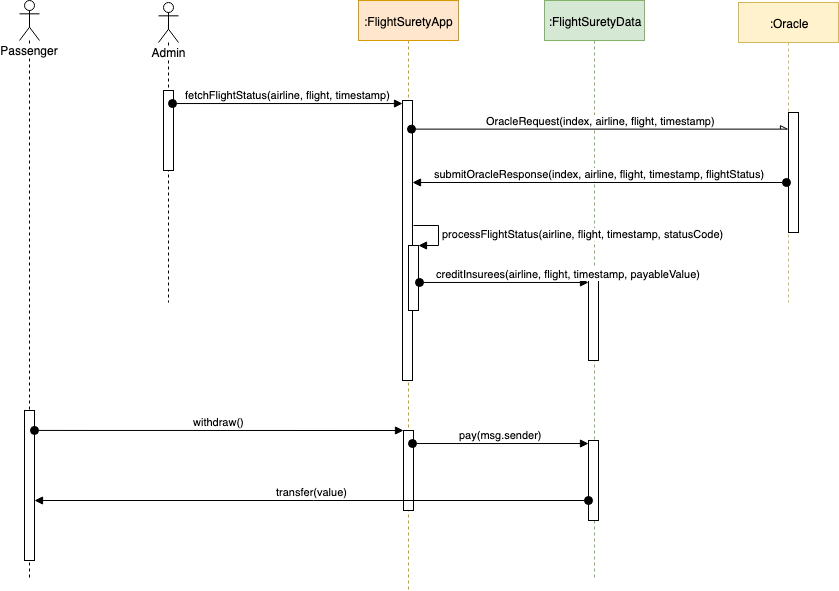

The diagram above was exported from draw.io. Its source (the exported page's mxGraphModel, read from the mxfile embedded in the PNG):
<mxGraphModel dx="1186" dy="692" grid="1" gridSize="10" guides="1" tooltips="1" connect="1" arrows="1" fold="1" page="1" pageScale="1" pageWidth="1654" pageHeight="2336" math="0" shadow="0">
  <root>
    <mxCell id="0" />
    <mxCell id="1" parent="0" />
    <mxCell id="2" value=":FlightSuretyData" style="shape=umlLifeline;perimeter=lifelinePerimeter;whiteSpace=wrap;html=1;container=1;collapsible=0;recursiveResize=0;outlineConnect=0;fillColor=#d5e8d4;strokeColor=#82b366;" vertex="1" parent="1">
      <mxGeometry x="595" y="70" width="100" height="580" as="geometry" />
    </mxCell>
    <mxCell id="3" value="" style="html=1;points=[];perimeter=orthogonalPerimeter;" vertex="1" parent="2">
      <mxGeometry x="44" y="280" width="10" height="80" as="geometry" />
    </mxCell>
    <mxCell id="4" value="" style="html=1;points=[];perimeter=orthogonalPerimeter;" vertex="1" parent="2">
      <mxGeometry x="44" y="440" width="10" height="80" as="geometry" />
    </mxCell>
    <mxCell id="5" value="Passenger" style="shape=umlLifeline;participant=umlActor;perimeter=lifelinePerimeter;whiteSpace=wrap;html=1;container=1;collapsible=0;recursiveResize=0;verticalAlign=top;spacingTop=36;labelBackgroundColor=#ffffff;outlineConnect=0;" vertex="1" parent="1">
      <mxGeometry x="70" y="70" width="20" height="580" as="geometry" />
    </mxCell>
    <mxCell id="6" value="" style="html=1;points=[];perimeter=orthogonalPerimeter;" vertex="1" parent="5">
      <mxGeometry x="5" y="410" width="10" height="150" as="geometry" />
    </mxCell>
    <mxCell id="7" value=":FlightSuretyApp" style="html=1;points=[];perimeter=orthogonalPerimeter;shape=umlLifeline;participant=label;fontFamily=Helvetica;fontSize=12;align=center;strokeColor=#d79b00;fillColor=#ffe6cc;recursiveResize=0;container=1;collapsible=0;" vertex="1" parent="1">
      <mxGeometry x="409" y="70" width="100" height="590" as="geometry" />
    </mxCell>
    <mxCell id="8" value="" style="html=1;points=[];perimeter=orthogonalPerimeter;" vertex="1" parent="7">
      <mxGeometry x="44" y="100" width="10" height="280" as="geometry" />
    </mxCell>
    <mxCell id="9" value="processFlightStatus(airline, flight, timestamp, statusCode)" style="edgeStyle=orthogonalEdgeStyle;html=1;align=left;spacingLeft=2;endArrow=block;rounded=0;entryX=1;entryY=0;" edge="1" parent="7" target="10">
      <mxGeometry relative="1" as="geometry">
        <mxPoint x="55" y="225" as="sourcePoint" />
        <Array as="points">
          <mxPoint x="80" y="225" />
        </Array>
      </mxGeometry>
    </mxCell>
    <mxCell id="10" value="" style="html=1;points=[];perimeter=orthogonalPerimeter;" vertex="1" parent="7">
      <mxGeometry x="50" y="245" width="10" height="65" as="geometry" />
    </mxCell>
    <mxCell id="11" value="" style="html=1;points=[];perimeter=orthogonalPerimeter;" vertex="1" parent="7">
      <mxGeometry x="45" y="430" width="10" height="80" as="geometry" />
    </mxCell>
    <mxCell id="12" value="Admin" style="shape=umlLifeline;participant=umlActor;perimeter=lifelinePerimeter;whiteSpace=wrap;html=1;container=1;collapsible=0;recursiveResize=0;verticalAlign=top;spacingTop=36;labelBackgroundColor=#ffffff;outlineConnect=0;" vertex="1" parent="1">
      <mxGeometry x="209" y="72" width="20" height="300" as="geometry" />
    </mxCell>
    <mxCell id="13" value="" style="html=1;points=[];perimeter=orthogonalPerimeter;" vertex="1" parent="12">
      <mxGeometry x="5" y="88" width="10" height="80" as="geometry" />
    </mxCell>
    <mxCell id="14" value="fetchFlightStatus(airline, flight, timestamp)" style="html=1;verticalAlign=bottom;startArrow=oval;endArrow=block;startSize=8;exitX=0.9;exitY=0.163;exitDx=0;exitDy=0;exitPerimeter=0;" edge="1" source="13" target="8" parent="1">
      <mxGeometry relative="1" as="geometry">
        <mxPoint x="319" y="170" as="sourcePoint" />
      </mxGeometry>
    </mxCell>
    <mxCell id="15" value=":Oracle" style="shape=umlLifeline;perimeter=lifelinePerimeter;whiteSpace=wrap;html=1;container=1;collapsible=0;recursiveResize=0;outlineConnect=0;fillColor=#fff2cc;strokeColor=#d6b656;" vertex="1" parent="1">
      <mxGeometry x="789" y="72" width="100" height="300" as="geometry" />
    </mxCell>
    <mxCell id="16" value="" style="html=1;points=[];perimeter=orthogonalPerimeter;" vertex="1" parent="15">
      <mxGeometry x="50" y="110" width="10" height="120" as="geometry" />
    </mxCell>
    <mxCell id="17" value="OracleRequest(index, airline, flight, timestamp)" style="html=1;verticalAlign=bottom;startArrow=oval;endArrow=async;startSize=8;exitX=0.9;exitY=0.213;exitDx=0;exitDy=0;exitPerimeter=0;endFill=0;" edge="1" parent="1">
      <mxGeometry relative="1" as="geometry">
        <mxPoint x="462" y="198.64" as="sourcePoint" />
        <mxPoint x="839" y="198.64" as="targetPoint" />
      </mxGeometry>
    </mxCell>
    <mxCell id="18" value="submitOracleResponse(index, airline, flight, timestamp, flightStatus)" style="html=1;verticalAlign=bottom;startArrow=oval;startFill=1;endArrow=block;startSize=8;exitX=-0.2;exitY=0.75;exitDx=0;exitDy=0;exitPerimeter=0;" edge="1" parent="1">
      <mxGeometry width="60" relative="1" as="geometry">
        <mxPoint x="837" y="252" as="sourcePoint" />
        <mxPoint x="463" y="252" as="targetPoint" />
      </mxGeometry>
    </mxCell>
    <mxCell id="19" value="creditInsurees(airline, flight, timestamp, payableValue)" style="html=1;verticalAlign=bottom;startArrow=oval;endArrow=block;startSize=8;exitX=1.1;exitY=0.569;exitDx=0;exitDy=0;exitPerimeter=0;" edge="1" source="10" target="3" parent="1">
      <mxGeometry x="0.7633" relative="1" as="geometry">
        <mxPoint x="579" y="350" as="sourcePoint" />
        <mxPoint as="offset" />
      </mxGeometry>
    </mxCell>
    <mxCell id="20" value="withdraw()" style="html=1;verticalAlign=bottom;startArrow=oval;endArrow=block;startSize=8;exitX=1;exitY=0.133;exitDx=0;exitDy=0;exitPerimeter=0;" edge="1" source="6" target="11" parent="1">
      <mxGeometry relative="1" as="geometry">
        <mxPoint x="100" y="500" as="sourcePoint" />
      </mxGeometry>
    </mxCell>
    <mxCell id="21" value="pay(msg.sender)" style="html=1;verticalAlign=bottom;startArrow=oval;endArrow=block;startSize=8;exitX=0.9;exitY=0.163;exitDx=0;exitDy=0;exitPerimeter=0;" edge="1" source="11" target="4" parent="1">
      <mxGeometry relative="1" as="geometry">
        <mxPoint x="579" y="510" as="sourcePoint" />
      </mxGeometry>
    </mxCell>
    <mxCell id="22" value="transfer(value)" style="html=1;verticalAlign=bottom;startArrow=oval;startFill=1;endArrow=block;startSize=8;exitX=0;exitY=0.75;exitDx=0;exitDy=0;exitPerimeter=0;" edge="1" source="4" target="6" parent="1">
      <mxGeometry width="60" relative="1" as="geometry">
        <mxPoint x="50" y="680" as="sourcePoint" />
        <mxPoint x="110" y="680" as="targetPoint" />
      </mxGeometry>
    </mxCell>
  </root>
</mxGraphModel>